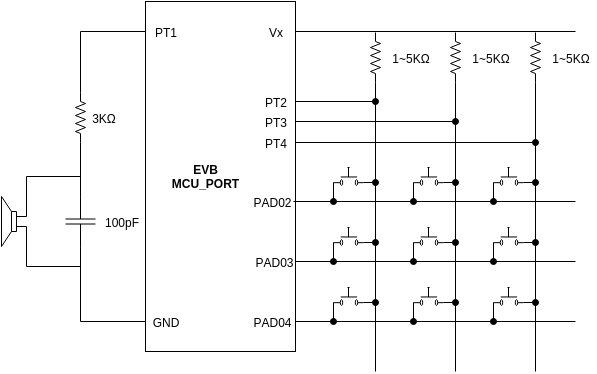

The diagram above was exported from draw.io. Its source (the exported page's mxGraphModel, read from the mxfile embedded in the PNG):
<mxGraphModel dx="1114" dy="613" grid="1" gridSize="10" guides="1" tooltips="1" connect="1" arrows="1" fold="1" page="1" pageScale="1" pageWidth="826" pageHeight="1169" background="#ffffff" math="0">
  <root>
    <mxCell id="0" />
    <mxCell id="1" parent="0" />
    <mxCell id="15ed5e2ccaf54804-1" value="" style="group;container=1;" vertex="1" connectable="0" parent="1">
      <mxGeometry x="270" y="100" width="150" height="350" as="geometry" />
    </mxCell>
    <mxCell id="15ed5e2ccaf54804-2" value="" style="whiteSpace=wrap;html=1;" vertex="1" parent="15ed5e2ccaf54804-1">
      <mxGeometry width="150" height="350" as="geometry" />
    </mxCell>
    <mxCell id="15ed5e2ccaf54804-3" value="&lt;div style=&quot;text-align: left&quot;&gt;&lt;span style=&quot;line-height: 1.2&quot;&gt;PT1&lt;/span&gt;&lt;/div&gt;" style="text;html=1;strokeColor=none;fillColor=none;align=center;verticalAlign=middle;whiteSpace=wrap;overflow=hidden;" vertex="1" parent="15ed5e2ccaf54804-1">
      <mxGeometry y="20" width="40" height="20" as="geometry" />
    </mxCell>
    <mxCell id="15ed5e2ccaf54804-4" value="GND" style="text;html=1;strokeColor=none;fillColor=none;align=center;verticalAlign=middle;whiteSpace=wrap;overflow=hidden;" vertex="1" parent="15ed5e2ccaf54804-1">
      <mxGeometry y="310" width="40" height="20" as="geometry" />
    </mxCell>
    <mxCell id="15ed5e2ccaf54804-5" value="Vx" style="text;html=1;strokeColor=none;fillColor=none;align=center;verticalAlign=middle;whiteSpace=wrap;overflow=hidden;" vertex="1" parent="15ed5e2ccaf54804-1">
      <mxGeometry x="110" y="20" width="40" height="20" as="geometry" />
    </mxCell>
    <mxCell id="15ed5e2ccaf54804-6" value="PT2" style="text;html=1;strokeColor=none;fillColor=none;align=center;verticalAlign=middle;whiteSpace=wrap;overflow=hidden;" vertex="1" parent="15ed5e2ccaf54804-1">
      <mxGeometry x="110" y="90" width="40" height="20" as="geometry" />
    </mxCell>
    <mxCell id="15ed5e2ccaf54804-7" value="PT3" style="text;html=1;strokeColor=none;fillColor=none;align=center;verticalAlign=middle;whiteSpace=wrap;overflow=hidden;" vertex="1" parent="15ed5e2ccaf54804-1">
      <mxGeometry x="110" y="110" width="40" height="20" as="geometry" />
    </mxCell>
    <mxCell id="15ed5e2ccaf54804-8" value="PT4" style="text;html=1;strokeColor=none;fillColor=none;align=center;verticalAlign=middle;whiteSpace=wrap;overflow=hidden;" vertex="1" parent="15ed5e2ccaf54804-1">
      <mxGeometry x="110" y="131" width="40" height="20" as="geometry" />
    </mxCell>
    <mxCell id="15ed5e2ccaf54804-9" value="PAD02" style="text;html=1;strokeColor=none;fillColor=none;align=center;verticalAlign=middle;whiteSpace=wrap;overflow=hidden;" vertex="1" parent="15ed5e2ccaf54804-1">
      <mxGeometry x="103" y="190" width="45" height="20" as="geometry" />
    </mxCell>
    <mxCell id="15ed5e2ccaf54804-10" value="PAD03" style="text;html=1;strokeColor=none;fillColor=none;align=center;verticalAlign=middle;whiteSpace=wrap;overflow=hidden;" vertex="1" parent="15ed5e2ccaf54804-1">
      <mxGeometry x="105" y="250" width="45" height="20" as="geometry" />
    </mxCell>
    <mxCell id="15ed5e2ccaf54804-11" value="PAD04" style="text;html=1;strokeColor=none;fillColor=none;align=center;verticalAlign=middle;whiteSpace=wrap;overflow=hidden;" vertex="1" parent="15ed5e2ccaf54804-1">
      <mxGeometry x="101" y="310" width="49" height="20" as="geometry" />
    </mxCell>
    <mxCell id="15ed5e2ccaf54804-12" value="EVB MCU_PORT" style="text;html=1;strokeColor=none;fillColor=none;align=center;verticalAlign=middle;whiteSpace=wrap;overflow=hidden;fontStyle=1" vertex="1" parent="15ed5e2ccaf54804-1">
      <mxGeometry x="20" y="157" width="80" height="33" as="geometry" />
    </mxCell>
    <mxCell id="15ed5e2ccaf54804-13" style="edgeStyle=orthogonalEdgeStyle;rounded=0;html=1;exitX=0.75;exitY=1;entryX=0.75;entryY=1;startArrow=ERmandOne;startFill=0;endArrow=ERmandOne;endFill=0;jettySize=auto;orthogonalLoop=1;" edge="1" parent="15ed5e2ccaf54804-1" source="15ed5e2ccaf54804-12" target="15ed5e2ccaf54804-12">
      <mxGeometry relative="1" as="geometry" />
    </mxCell>
    <mxCell id="15ed5e2ccaf54804-14" style="edgeStyle=orthogonalEdgeStyle;rounded=0;html=1;exitX=1;exitY=0.5;exitPerimeter=0;entryX=0;entryY=0.5;entryPerimeter=0;startArrow=none;startFill=0;endArrow=none;endFill=0;jettySize=auto;orthogonalLoop=1;" edge="1" parent="1" source="15ed5e2ccaf54804-16" target="15ed5e2ccaf54804-20">
      <mxGeometry x="205" y="241" as="geometry" />
    </mxCell>
    <mxCell id="15ed5e2ccaf54804-15" style="edgeStyle=orthogonalEdgeStyle;rounded=0;html=1;exitX=0;exitY=0.5;exitPerimeter=0;entryX=0;entryY=0.5;startArrow=none;startFill=0;endArrow=none;endFill=0;jettySize=auto;orthogonalLoop=1;" edge="1" parent="1" source="15ed5e2ccaf54804-16" target="15ed5e2ccaf54804-3">
      <mxGeometry x="205" y="130" as="geometry" />
    </mxCell>
    <mxCell id="15ed5e2ccaf54804-16" value="" style="verticalLabelPosition=bottom;shadow=0;dashed=0;fillColor=#ffffff;html=1;verticalAlign=top;strokeWidth=1;shape=mxgraph.electrical.resistors.resistor_2;rotation=90;" vertex="1" parent="1">
      <mxGeometry x="180" y="211" width="50" height="10" as="geometry" />
    </mxCell>
    <mxCell id="15ed5e2ccaf54804-17" style="edgeStyle=orthogonalEdgeStyle;rounded=0;html=1;exitX=1;exitY=0.5;exitPerimeter=0;startArrow=none;startFill=0;endArrow=none;endFill=0;jettySize=auto;orthogonalLoop=1;" edge="1" parent="1">
      <mxGeometry x="500" y="181" as="geometry">
        <mxPoint x="500" y="470" as="targetPoint" />
        <mxPoint x="500" y="181" as="sourcePoint" />
      </mxGeometry>
    </mxCell>
    <mxCell id="15ed5e2ccaf54804-18" value="" style="verticalLabelPosition=bottom;shadow=0;dashed=0;fillColor=#ffffff;html=1;verticalAlign=top;strokeWidth=1;shape=mxgraph.electrical.resistors.resistor_2;rotation=90;" vertex="1" parent="1">
      <mxGeometry x="475" y="151" width="50" height="10" as="geometry" />
    </mxCell>
    <mxCell id="15ed5e2ccaf54804-19" style="edgeStyle=orthogonalEdgeStyle;rounded=0;html=1;exitX=1;exitY=0.5;exitPerimeter=0;entryX=0;entryY=0.5;startArrow=none;startFill=0;endArrow=none;endFill=0;jettySize=auto;orthogonalLoop=1;" edge="1" parent="1" source="15ed5e2ccaf54804-20" target="15ed5e2ccaf54804-4">
      <mxGeometry x="205" y="345" as="geometry" />
    </mxCell>
    <mxCell id="15ed5e2ccaf54804-20" value="" style="verticalLabelPosition=bottom;shadow=0;dashed=0;fillColor=#ffffff;html=1;verticalAlign=top;strokeWidth=1;shape=mxgraph.electrical.capacitors.capacitor_1;rotation=90;" vertex="1" parent="1">
      <mxGeometry x="180" y="305" width="50" height="30" as="geometry" />
    </mxCell>
    <mxCell id="15ed5e2ccaf54804-21" style="edgeStyle=orthogonalEdgeStyle;rounded=0;html=1;exitX=0;exitY=0.4;exitPerimeter=0;entryX=1;entryY=0.5;entryPerimeter=0;startArrow=none;startFill=0;endArrow=none;endFill=0;jettySize=auto;orthogonalLoop=1;" edge="1" parent="1" source="15ed5e2ccaf54804-23" target="15ed5e2ccaf54804-20">
      <mxGeometry x="151" y="325" as="geometry">
        <Array as="points">
          <mxPoint x="151" y="365" />
          <mxPoint x="205" y="365" />
        </Array>
      </mxGeometry>
    </mxCell>
    <mxCell id="15ed5e2ccaf54804-22" style="edgeStyle=orthogonalEdgeStyle;rounded=0;html=1;exitX=0;exitY=0.6;exitPerimeter=0;entryX=0;entryY=0.5;entryPerimeter=0;startArrow=none;startFill=0;endArrow=none;endFill=0;jettySize=auto;orthogonalLoop=1;" edge="1" parent="1" source="15ed5e2ccaf54804-23" target="15ed5e2ccaf54804-20">
      <mxGeometry x="151" y="275" as="geometry">
        <Array as="points">
          <mxPoint x="151" y="275" />
          <mxPoint x="205" y="275" />
        </Array>
      </mxGeometry>
    </mxCell>
    <mxCell id="15ed5e2ccaf54804-23" value="" style="verticalLabelPosition=bottom;shadow=0;dashed=0;fillColor=#ffffff;html=1;verticalAlign=top;strokeWidth=1;shape=mxgraph.electrical.electro-mechanical.loudspeaker;rotation=180;" vertex="1" parent="1">
      <mxGeometry x="126" y="295" width="25" height="50" as="geometry" />
    </mxCell>
    <mxCell id="15ed5e2ccaf54804-24" style="edgeStyle=orthogonalEdgeStyle;rounded=0;html=1;exitX=1;exitY=0.5;startArrow=none;startFill=0;endArrow=none;endFill=0;jettySize=auto;orthogonalLoop=1;" edge="1" parent="1" source="15ed5e2ccaf54804-5">
      <mxGeometry x="420" y="130" as="geometry">
        <mxPoint x="700" y="130" as="targetPoint" />
      </mxGeometry>
    </mxCell>
    <mxCell id="15ed5e2ccaf54804-25" style="edgeStyle=orthogonalEdgeStyle;rounded=0;html=1;exitX=1;exitY=0.5;startArrow=none;startFill=0;endArrow=oval;endFill=1;jettySize=auto;orthogonalLoop=1;" edge="1" parent="1" source="15ed5e2ccaf54804-6">
      <mxGeometry x="420" y="200" as="geometry">
        <mxPoint x="500" y="200" as="targetPoint" />
      </mxGeometry>
    </mxCell>
    <mxCell id="15ed5e2ccaf54804-26" style="edgeStyle=orthogonalEdgeStyle;rounded=0;html=1;exitX=1;exitY=0.5;exitPerimeter=0;startArrow=none;startFill=0;endArrow=none;endFill=0;jettySize=auto;orthogonalLoop=1;" edge="1" parent="1" source="15ed5e2ccaf54804-27">
      <mxGeometry x="580" y="181" as="geometry">
        <mxPoint x="580" y="470" as="targetPoint" />
      </mxGeometry>
    </mxCell>
    <mxCell id="15ed5e2ccaf54804-27" value="" style="verticalLabelPosition=bottom;shadow=0;dashed=0;fillColor=#ffffff;html=1;verticalAlign=top;strokeWidth=1;shape=mxgraph.electrical.resistors.resistor_2;rotation=90;" vertex="1" parent="1">
      <mxGeometry x="555" y="151" width="50" height="10" as="geometry" />
    </mxCell>
    <mxCell id="15ed5e2ccaf54804-28" style="edgeStyle=orthogonalEdgeStyle;rounded=0;html=1;exitX=1;exitY=0.5;exitPerimeter=0;startArrow=none;startFill=0;endArrow=none;endFill=0;jettySize=auto;orthogonalLoop=1;" edge="1" parent="1" source="15ed5e2ccaf54804-29">
      <mxGeometry x="660" y="181" as="geometry">
        <mxPoint x="660" y="470" as="targetPoint" />
      </mxGeometry>
    </mxCell>
    <mxCell id="15ed5e2ccaf54804-29" value="" style="verticalLabelPosition=bottom;shadow=0;dashed=0;fillColor=#ffffff;html=1;verticalAlign=top;strokeWidth=1;shape=mxgraph.electrical.resistors.resistor_2;rotation=90;" vertex="1" parent="1">
      <mxGeometry x="635" y="151" width="50" height="10" as="geometry" />
    </mxCell>
    <mxCell id="15ed5e2ccaf54804-30" style="edgeStyle=orthogonalEdgeStyle;rounded=0;html=1;exitX=1;exitY=0.5;startArrow=none;startFill=0;endArrow=oval;endFill=1;jettySize=auto;orthogonalLoop=1;" edge="1" parent="1" source="15ed5e2ccaf54804-7">
      <mxGeometry x="420" y="220" as="geometry">
        <mxPoint x="580" y="220" as="targetPoint" />
      </mxGeometry>
    </mxCell>
    <mxCell id="15ed5e2ccaf54804-31" style="edgeStyle=orthogonalEdgeStyle;rounded=0;html=1;exitX=1;exitY=0.5;startArrow=none;startFill=0;endArrow=oval;endFill=1;jettySize=auto;orthogonalLoop=1;" edge="1" parent="1" source="15ed5e2ccaf54804-8">
      <mxGeometry x="420" y="241" as="geometry">
        <mxPoint x="660" y="241" as="targetPoint" />
      </mxGeometry>
    </mxCell>
    <mxCell id="15ed5e2ccaf54804-32" style="edgeStyle=orthogonalEdgeStyle;rounded=0;html=1;exitX=1;exitY=0.5;startArrow=none;startFill=0;endArrow=none;endFill=0;jettySize=auto;orthogonalLoop=1;" edge="1" parent="1" source="15ed5e2ccaf54804-11">
      <mxGeometry x="420" y="420" as="geometry">
        <mxPoint x="700" y="420" as="targetPoint" />
      </mxGeometry>
    </mxCell>
    <mxCell id="15ed5e2ccaf54804-33" style="edgeStyle=orthogonalEdgeStyle;rounded=0;html=1;exitX=1;exitY=0.5;startArrow=none;startFill=0;endArrow=none;endFill=0;jettySize=auto;orthogonalLoop=1;" edge="1" parent="1" source="15ed5e2ccaf54804-10">
      <mxGeometry x="420" y="360" as="geometry">
        <mxPoint x="700" y="360" as="targetPoint" />
      </mxGeometry>
    </mxCell>
    <mxCell id="15ed5e2ccaf54804-34" style="edgeStyle=orthogonalEdgeStyle;rounded=0;html=1;exitX=1;exitY=0.5;startArrow=none;startFill=0;endArrow=none;endFill=0;jettySize=auto;orthogonalLoop=1;" edge="1" parent="1" source="15ed5e2ccaf54804-9">
      <mxGeometry x="418" y="300" as="geometry">
        <mxPoint x="700" y="300" as="targetPoint" />
      </mxGeometry>
    </mxCell>
    <mxCell id="15ed5e2ccaf54804-35" value="3K&lt;span&gt;Ω&lt;/span&gt;" style="text;html=1;strokeColor=none;fillColor=none;align=center;verticalAlign=middle;whiteSpace=wrap;overflow=hidden;" vertex="1" parent="1">
      <mxGeometry x="207" y="206" width="40" height="20" as="geometry" />
    </mxCell>
    <mxCell id="15ed5e2ccaf54804-36" value="100pF" style="text;html=1;strokeColor=none;fillColor=none;align=center;verticalAlign=middle;whiteSpace=wrap;overflow=hidden;" vertex="1" parent="1">
      <mxGeometry x="226" y="310" width="40" height="20" as="geometry" />
    </mxCell>
    <mxCell id="15ed5e2ccaf54804-37" value="1~5K&lt;span&gt;Ω&lt;/span&gt;" style="text;html=1;strokeColor=none;fillColor=none;align=center;verticalAlign=middle;whiteSpace=wrap;overflow=hidden;" vertex="1" parent="1">
      <mxGeometry x="508" y="146" width="52" height="20" as="geometry" />
    </mxCell>
    <mxCell id="15ed5e2ccaf54804-38" value="1~5K&lt;span&gt;Ω&lt;/span&gt;" style="text;html=1;strokeColor=none;fillColor=none;align=center;verticalAlign=middle;whiteSpace=wrap;overflow=hidden;" vertex="1" parent="1">
      <mxGeometry x="588" y="146" width="52" height="20" as="geometry" />
    </mxCell>
    <mxCell id="15ed5e2ccaf54804-39" value="1~5K&lt;span&gt;Ω&lt;/span&gt;" style="text;html=1;strokeColor=none;fillColor=none;align=center;verticalAlign=middle;whiteSpace=wrap;overflow=hidden;" vertex="1" parent="1">
      <mxGeometry x="668" y="146" width="52" height="20" as="geometry" />
    </mxCell>
    <mxCell id="15ed5e2ccaf54804-40" value="" style="group" vertex="1" connectable="0" parent="1">
      <mxGeometry x="458" y="266" width="30" height="18" as="geometry" />
    </mxCell>
    <mxCell id="15ed5e2ccaf54804-41" value="" style="group" vertex="1" connectable="0" parent="15ed5e2ccaf54804-40">
      <mxGeometry width="30" height="18" as="geometry" />
    </mxCell>
    <mxCell id="15ed5e2ccaf54804-42" style="edgeStyle=orthogonalEdgeStyle;rounded=0;html=1;exitX=1;exitY=0.84;exitPerimeter=0;startArrow=none;startFill=0;endArrow=oval;endFill=1;jettySize=auto;orthogonalLoop=1;" edge="1" parent="15ed5e2ccaf54804-41" source="15ed5e2ccaf54804-44">
      <mxGeometry relative="1" as="geometry">
        <mxPoint x="42" y="15" as="targetPoint" />
      </mxGeometry>
    </mxCell>
    <mxCell id="15ed5e2ccaf54804-43" style="edgeStyle=orthogonalEdgeStyle;rounded=0;html=1;exitX=0;exitY=0.84;exitPerimeter=0;startArrow=none;startFill=0;endArrow=oval;endFill=1;jettySize=auto;orthogonalLoop=1;" edge="1" parent="15ed5e2ccaf54804-41" source="15ed5e2ccaf54804-44">
      <mxGeometry relative="1" as="geometry">
        <mxPoint y="34" as="targetPoint" />
      </mxGeometry>
    </mxCell>
    <mxCell id="15ed5e2ccaf54804-44" value="" style="verticalLabelPosition=bottom;shadow=0;dashed=0;fillColor=#ffffff;html=1;verticalAlign=top;strokeWidth=1;shape=mxgraph.electrical.electro-mechanical.push_switch_no;" vertex="1" parent="15ed5e2ccaf54804-41">
      <mxGeometry width="30" height="18" as="geometry" />
    </mxCell>
    <mxCell id="15ed5e2ccaf54804-45" value="" style="group" vertex="1" connectable="0" parent="1">
      <mxGeometry x="458" y="326" width="30" height="18" as="geometry" />
    </mxCell>
    <mxCell id="15ed5e2ccaf54804-46" value="" style="group" vertex="1" connectable="0" parent="15ed5e2ccaf54804-45">
      <mxGeometry width="30" height="18" as="geometry" />
    </mxCell>
    <mxCell id="15ed5e2ccaf54804-47" style="edgeStyle=orthogonalEdgeStyle;rounded=0;html=1;exitX=1;exitY=0.84;exitPerimeter=0;startArrow=none;startFill=0;endArrow=oval;endFill=1;jettySize=auto;orthogonalLoop=1;" edge="1" parent="15ed5e2ccaf54804-46" source="15ed5e2ccaf54804-49">
      <mxGeometry relative="1" as="geometry">
        <mxPoint x="42" y="15" as="targetPoint" />
      </mxGeometry>
    </mxCell>
    <mxCell id="15ed5e2ccaf54804-48" style="edgeStyle=orthogonalEdgeStyle;rounded=0;html=1;exitX=0;exitY=0.84;exitPerimeter=0;startArrow=none;startFill=0;endArrow=oval;endFill=1;jettySize=auto;orthogonalLoop=1;" edge="1" parent="15ed5e2ccaf54804-46" source="15ed5e2ccaf54804-49">
      <mxGeometry relative="1" as="geometry">
        <mxPoint y="34" as="targetPoint" />
      </mxGeometry>
    </mxCell>
    <mxCell id="15ed5e2ccaf54804-49" value="" style="verticalLabelPosition=bottom;shadow=0;dashed=0;fillColor=#ffffff;html=1;verticalAlign=top;strokeWidth=1;shape=mxgraph.electrical.electro-mechanical.push_switch_no;" vertex="1" parent="15ed5e2ccaf54804-46">
      <mxGeometry width="30" height="18" as="geometry" />
    </mxCell>
    <mxCell id="15ed5e2ccaf54804-50" value="" style="group" vertex="1" connectable="0" parent="1">
      <mxGeometry x="458" y="386" width="30" height="18" as="geometry" />
    </mxCell>
    <mxCell id="15ed5e2ccaf54804-51" value="" style="group" vertex="1" connectable="0" parent="15ed5e2ccaf54804-50">
      <mxGeometry width="30" height="18" as="geometry" />
    </mxCell>
    <mxCell id="15ed5e2ccaf54804-52" style="edgeStyle=orthogonalEdgeStyle;rounded=0;html=1;exitX=1;exitY=0.84;exitPerimeter=0;startArrow=none;startFill=0;endArrow=oval;endFill=1;jettySize=auto;orthogonalLoop=1;" edge="1" parent="15ed5e2ccaf54804-51" source="15ed5e2ccaf54804-54">
      <mxGeometry relative="1" as="geometry">
        <mxPoint x="42" y="15" as="targetPoint" />
      </mxGeometry>
    </mxCell>
    <mxCell id="15ed5e2ccaf54804-53" style="edgeStyle=orthogonalEdgeStyle;rounded=0;html=1;exitX=0;exitY=0.84;exitPerimeter=0;startArrow=none;startFill=0;endArrow=oval;endFill=1;jettySize=auto;orthogonalLoop=1;" edge="1" parent="15ed5e2ccaf54804-51" source="15ed5e2ccaf54804-54">
      <mxGeometry relative="1" as="geometry">
        <mxPoint y="34" as="targetPoint" />
      </mxGeometry>
    </mxCell>
    <mxCell id="15ed5e2ccaf54804-54" value="" style="verticalLabelPosition=bottom;shadow=0;dashed=0;fillColor=#ffffff;html=1;verticalAlign=top;strokeWidth=1;shape=mxgraph.electrical.electro-mechanical.push_switch_no;" vertex="1" parent="15ed5e2ccaf54804-51">
      <mxGeometry width="30" height="18" as="geometry" />
    </mxCell>
    <mxCell id="15ed5e2ccaf54804-55" value="" style="group" vertex="1" connectable="0" parent="1">
      <mxGeometry x="538" y="386" width="30" height="18" as="geometry" />
    </mxCell>
    <mxCell id="15ed5e2ccaf54804-56" value="" style="group" vertex="1" connectable="0" parent="15ed5e2ccaf54804-55">
      <mxGeometry width="30" height="18" as="geometry" />
    </mxCell>
    <mxCell id="15ed5e2ccaf54804-57" style="edgeStyle=orthogonalEdgeStyle;rounded=0;html=1;exitX=1;exitY=0.84;exitPerimeter=0;startArrow=none;startFill=0;endArrow=oval;endFill=1;jettySize=auto;orthogonalLoop=1;" edge="1" parent="15ed5e2ccaf54804-56" source="15ed5e2ccaf54804-59">
      <mxGeometry relative="1" as="geometry">
        <mxPoint x="42" y="15" as="targetPoint" />
      </mxGeometry>
    </mxCell>
    <mxCell id="15ed5e2ccaf54804-58" style="edgeStyle=orthogonalEdgeStyle;rounded=0;html=1;exitX=0;exitY=0.84;exitPerimeter=0;startArrow=none;startFill=0;endArrow=oval;endFill=1;jettySize=auto;orthogonalLoop=1;" edge="1" parent="15ed5e2ccaf54804-56" source="15ed5e2ccaf54804-59">
      <mxGeometry relative="1" as="geometry">
        <mxPoint y="34" as="targetPoint" />
      </mxGeometry>
    </mxCell>
    <mxCell id="15ed5e2ccaf54804-59" value="" style="verticalLabelPosition=bottom;shadow=0;dashed=0;fillColor=#ffffff;html=1;verticalAlign=top;strokeWidth=1;shape=mxgraph.electrical.electro-mechanical.push_switch_no;" vertex="1" parent="15ed5e2ccaf54804-56">
      <mxGeometry width="30" height="18" as="geometry" />
    </mxCell>
    <mxCell id="15ed5e2ccaf54804-60" value="" style="group" vertex="1" connectable="0" parent="1">
      <mxGeometry x="538" y="326" width="30" height="18" as="geometry" />
    </mxCell>
    <mxCell id="15ed5e2ccaf54804-61" value="" style="group" vertex="1" connectable="0" parent="15ed5e2ccaf54804-60">
      <mxGeometry width="30" height="18" as="geometry" />
    </mxCell>
    <mxCell id="15ed5e2ccaf54804-62" style="edgeStyle=orthogonalEdgeStyle;rounded=0;html=1;exitX=1;exitY=0.84;exitPerimeter=0;startArrow=none;startFill=0;endArrow=oval;endFill=1;jettySize=auto;orthogonalLoop=1;" edge="1" parent="15ed5e2ccaf54804-61" source="15ed5e2ccaf54804-64">
      <mxGeometry relative="1" as="geometry">
        <mxPoint x="42" y="15" as="targetPoint" />
      </mxGeometry>
    </mxCell>
    <mxCell id="15ed5e2ccaf54804-63" style="edgeStyle=orthogonalEdgeStyle;rounded=0;html=1;exitX=0;exitY=0.84;exitPerimeter=0;startArrow=none;startFill=0;endArrow=oval;endFill=1;jettySize=auto;orthogonalLoop=1;" edge="1" parent="15ed5e2ccaf54804-61" source="15ed5e2ccaf54804-64">
      <mxGeometry relative="1" as="geometry">
        <mxPoint y="34" as="targetPoint" />
      </mxGeometry>
    </mxCell>
    <mxCell id="15ed5e2ccaf54804-64" value="" style="verticalLabelPosition=bottom;shadow=0;dashed=0;fillColor=#ffffff;html=1;verticalAlign=top;strokeWidth=1;shape=mxgraph.electrical.electro-mechanical.push_switch_no;" vertex="1" parent="15ed5e2ccaf54804-61">
      <mxGeometry width="30" height="18" as="geometry" />
    </mxCell>
    <mxCell id="15ed5e2ccaf54804-65" value="" style="group" vertex="1" connectable="0" parent="1">
      <mxGeometry x="538" y="266" width="30" height="18" as="geometry" />
    </mxCell>
    <mxCell id="15ed5e2ccaf54804-66" value="" style="group" vertex="1" connectable="0" parent="15ed5e2ccaf54804-65">
      <mxGeometry width="30" height="18" as="geometry" />
    </mxCell>
    <mxCell id="15ed5e2ccaf54804-67" style="edgeStyle=orthogonalEdgeStyle;rounded=0;html=1;exitX=1;exitY=0.84;exitPerimeter=0;startArrow=none;startFill=0;endArrow=oval;endFill=1;jettySize=auto;orthogonalLoop=1;" edge="1" parent="15ed5e2ccaf54804-66" source="15ed5e2ccaf54804-69">
      <mxGeometry relative="1" as="geometry">
        <mxPoint x="42" y="15" as="targetPoint" />
      </mxGeometry>
    </mxCell>
    <mxCell id="15ed5e2ccaf54804-68" style="edgeStyle=orthogonalEdgeStyle;rounded=0;html=1;exitX=0;exitY=0.84;exitPerimeter=0;startArrow=none;startFill=0;endArrow=oval;endFill=1;jettySize=auto;orthogonalLoop=1;" edge="1" parent="15ed5e2ccaf54804-66" source="15ed5e2ccaf54804-69">
      <mxGeometry relative="1" as="geometry">
        <mxPoint y="34" as="targetPoint" />
      </mxGeometry>
    </mxCell>
    <mxCell id="15ed5e2ccaf54804-69" value="" style="verticalLabelPosition=bottom;shadow=0;dashed=0;fillColor=#ffffff;html=1;verticalAlign=top;strokeWidth=1;shape=mxgraph.electrical.electro-mechanical.push_switch_no;" vertex="1" parent="15ed5e2ccaf54804-66">
      <mxGeometry width="30" height="18" as="geometry" />
    </mxCell>
    <mxCell id="15ed5e2ccaf54804-70" value="" style="group" vertex="1" connectable="0" parent="1">
      <mxGeometry x="618" y="266" width="30" height="18" as="geometry" />
    </mxCell>
    <mxCell id="15ed5e2ccaf54804-71" value="" style="group" vertex="1" connectable="0" parent="15ed5e2ccaf54804-70">
      <mxGeometry width="30" height="18" as="geometry" />
    </mxCell>
    <mxCell id="15ed5e2ccaf54804-72" style="edgeStyle=orthogonalEdgeStyle;rounded=0;html=1;exitX=1;exitY=0.84;exitPerimeter=0;startArrow=none;startFill=0;endArrow=oval;endFill=1;jettySize=auto;orthogonalLoop=1;" edge="1" parent="15ed5e2ccaf54804-71" source="15ed5e2ccaf54804-74">
      <mxGeometry relative="1" as="geometry">
        <mxPoint x="42" y="15" as="targetPoint" />
      </mxGeometry>
    </mxCell>
    <mxCell id="15ed5e2ccaf54804-73" style="edgeStyle=orthogonalEdgeStyle;rounded=0;html=1;exitX=0;exitY=0.84;exitPerimeter=0;startArrow=none;startFill=0;endArrow=oval;endFill=1;jettySize=auto;orthogonalLoop=1;" edge="1" parent="15ed5e2ccaf54804-71" source="15ed5e2ccaf54804-74">
      <mxGeometry relative="1" as="geometry">
        <mxPoint y="34" as="targetPoint" />
      </mxGeometry>
    </mxCell>
    <mxCell id="15ed5e2ccaf54804-74" value="" style="verticalLabelPosition=bottom;shadow=0;dashed=0;fillColor=#ffffff;html=1;verticalAlign=top;strokeWidth=1;shape=mxgraph.electrical.electro-mechanical.push_switch_no;" vertex="1" parent="15ed5e2ccaf54804-71">
      <mxGeometry width="30" height="18" as="geometry" />
    </mxCell>
    <mxCell id="15ed5e2ccaf54804-75" value="" style="group" vertex="1" connectable="0" parent="1">
      <mxGeometry x="618" y="326" width="30" height="18" as="geometry" />
    </mxCell>
    <mxCell id="15ed5e2ccaf54804-76" value="" style="group" vertex="1" connectable="0" parent="15ed5e2ccaf54804-75">
      <mxGeometry width="30" height="18" as="geometry" />
    </mxCell>
    <mxCell id="15ed5e2ccaf54804-77" style="edgeStyle=orthogonalEdgeStyle;rounded=0;html=1;exitX=1;exitY=0.84;exitPerimeter=0;startArrow=none;startFill=0;endArrow=oval;endFill=1;jettySize=auto;orthogonalLoop=1;" edge="1" parent="15ed5e2ccaf54804-76" source="15ed5e2ccaf54804-79">
      <mxGeometry relative="1" as="geometry">
        <mxPoint x="42" y="15" as="targetPoint" />
      </mxGeometry>
    </mxCell>
    <mxCell id="15ed5e2ccaf54804-78" style="edgeStyle=orthogonalEdgeStyle;rounded=0;html=1;exitX=0;exitY=0.84;exitPerimeter=0;startArrow=none;startFill=0;endArrow=oval;endFill=1;jettySize=auto;orthogonalLoop=1;" edge="1" parent="15ed5e2ccaf54804-76" source="15ed5e2ccaf54804-79">
      <mxGeometry relative="1" as="geometry">
        <mxPoint y="34" as="targetPoint" />
      </mxGeometry>
    </mxCell>
    <mxCell id="15ed5e2ccaf54804-79" value="" style="verticalLabelPosition=bottom;shadow=0;dashed=0;fillColor=#ffffff;html=1;verticalAlign=top;strokeWidth=1;shape=mxgraph.electrical.electro-mechanical.push_switch_no;" vertex="1" parent="15ed5e2ccaf54804-76">
      <mxGeometry width="30" height="18" as="geometry" />
    </mxCell>
    <mxCell id="15ed5e2ccaf54804-80" value="" style="group" vertex="1" connectable="0" parent="1">
      <mxGeometry x="618" y="386" width="30" height="18" as="geometry" />
    </mxCell>
    <mxCell id="15ed5e2ccaf54804-81" value="" style="group" vertex="1" connectable="0" parent="15ed5e2ccaf54804-80">
      <mxGeometry width="30" height="18" as="geometry" />
    </mxCell>
    <mxCell id="15ed5e2ccaf54804-82" style="edgeStyle=orthogonalEdgeStyle;rounded=0;html=1;exitX=1;exitY=0.84;exitPerimeter=0;startArrow=none;startFill=0;endArrow=oval;endFill=1;jettySize=auto;orthogonalLoop=1;" edge="1" parent="15ed5e2ccaf54804-81" source="15ed5e2ccaf54804-84">
      <mxGeometry relative="1" as="geometry">
        <mxPoint x="42" y="15" as="targetPoint" />
      </mxGeometry>
    </mxCell>
    <mxCell id="15ed5e2ccaf54804-83" style="edgeStyle=orthogonalEdgeStyle;rounded=0;html=1;exitX=0;exitY=0.84;exitPerimeter=0;startArrow=none;startFill=0;endArrow=oval;endFill=1;jettySize=auto;orthogonalLoop=1;" edge="1" parent="15ed5e2ccaf54804-81" source="15ed5e2ccaf54804-84">
      <mxGeometry relative="1" as="geometry">
        <mxPoint y="34" as="targetPoint" />
      </mxGeometry>
    </mxCell>
    <mxCell id="15ed5e2ccaf54804-84" value="" style="verticalLabelPosition=bottom;shadow=0;dashed=0;fillColor=#ffffff;html=1;verticalAlign=top;strokeWidth=1;shape=mxgraph.electrical.electro-mechanical.push_switch_no;" vertex="1" parent="15ed5e2ccaf54804-81">
      <mxGeometry width="30" height="18" as="geometry" />
    </mxCell>
  </root>
</mxGraphModel>